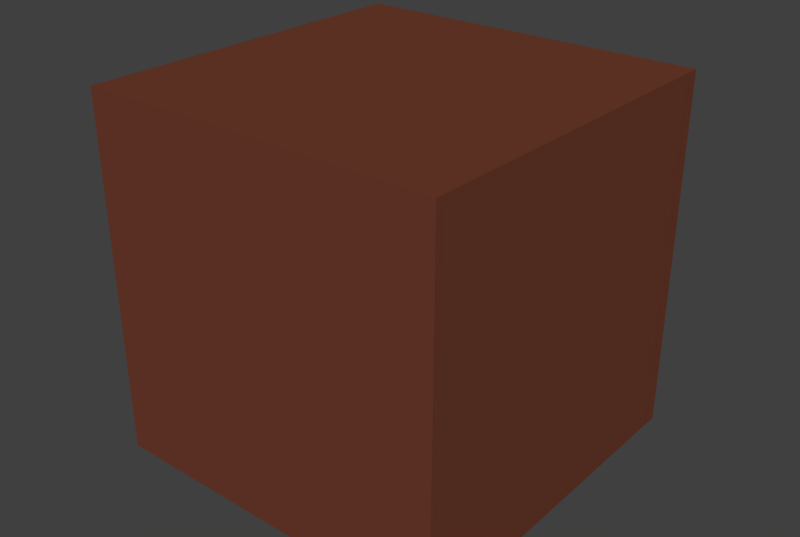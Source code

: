 # Source: block.blend  (saved by Blender 2.74.0; exported with 4.5.12 LTS)
import bpy
from mathutils import Matrix  # noqa: F401  (used for matrix-valued properties, if any)

bpy.ops.wm.read_factory_settings(use_empty=True)
scene = bpy.context.scene
scene.name = 'Scene'

# ---- collections
col_collection_1 = bpy.data.collections.new('Collection 1'); scene.collection.children.link(col_collection_1)

# ---- materials (node trees are filled in below, after node groups)
mat_block = bpy.data.materials.new('block')
mat_block.alpha_threshold = 0.0
mat_block.use_transparent_shadow = False
mat_block.preview_render_type = 'CUBE'
mat_block.diffuse_color = (0.1549, 0.04455, 0.02524, 1.0)
mat_block.roughness = 0.5
mat_block.specular_intensity = 0.0

# ---- material node trees

# ---- world
world_world = bpy.data.worlds.new('World'); scene.world = world_world
world_world.color = (0.05088, 0.05088, 0.05088)
world_world.use_sun_shadow = False
world_world.sun_shadow_jitter_overblur = 0.0
world_world.cycles.sampling_method = 'MANUAL'
world_world.cycles.sample_map_resolution = 256

# ---- meshes
me_cube_007 = bpy.data.meshes.new('Cube.007')
me_cube_007.from_pydata([(-1.0, -1.0, -1.0), (-1.0, -1.0, 1.0), (-1.0, 1.0, -1.0), (-1.0, 1.0, 1.0), (1.0, -1.0, -1.0), (1.0, -1.0, 1.0), (1.0, 1.0, -1.0), (1.0, 1.0, 1.0)], [], [(1, 3, 2, 0), (3, 7, 6, 2), (7, 5, 4, 6), (5, 1, 0, 4), (0, 2, 6, 4), (5, 7, 3, 1)])
me_cube_007.materials.append(mat_block)
me_cube_007.use_remesh_preserve_volume = False
me_cube_007.use_remesh_preserve_attributes = False
me_cube_007.use_mirror_vertex_groups = False
me_cube_007.update()

# ---- objects
ob_cube = bpy.data.objects.new('Cube', me_cube_007)

# ---- transforms, parenting, visibility, modifiers, constraints
ob_cube.location = (0.0, 0.0, 0.0)
ob_cube.lineart.crease_threshold = 0.0

# ---- collection membership
col_collection_1.objects.link(ob_cube)

# ---- scene / render settings (as saved in the file)
scene.frame_start = 1; scene.frame_end = 250; scene.frame_set(0)
scene.render.engine = 'BLENDER_EEVEE_NEXT'
scene.render.image_settings.compression = 90
scene.render.resolution_x = 1039
scene.render.resolution_y = 697
scene.render.dither_intensity = 0.0
scene.render.bake_margin = 2
scene.render.bake_bias = 0.0
scene.cycles.use_denoising = False
scene.cycles.samples = 10
scene.cycles.sampling_pattern = 'TABULATED_SOBOL'
scene.cycles.light_sampling_threshold = 0.0
scene.cycles.use_adaptive_sampling = False
scene.cycles.use_light_tree = False
scene.cycles.blur_glossy = 0.0
scene.cycles.volume_bounces = 1
scene.cycles.pixel_filter_type = 'GAUSSIAN'
scene.cycles.sample_clamp_indirect = 0.0
scene.view_settings.view_transform = 'Standard'
bpy.context.view_layer.update()

# ---- added for rendering (the .blend has no active camera and no usable light): camera, sun
cam_auto = bpy.data.cameras.new('AutoCamera')
cam_auto.lens = 50.0
cam_auto.sensor_width = 36.0
cam_auto.clip_end = 1000.0
ob_auto_camera = bpy.data.objects.new('AutoCamera', cam_auto)
scene.collection.objects.link(ob_auto_camera)
ob_auto_camera.location = (3.20507, -3.84609, 2.56406)
ob_auto_camera.rotation_euler = (1.09748, -7.21219e-08, 0.694738)
scene.camera = ob_auto_camera
light_auto_sun = bpy.data.lights.new('AutoSun', 'SUN')
light_auto_sun.energy = 3.0
light_auto_sun.angle = 0.0523599
ob_auto_sun = bpy.data.objects.new('AutoSun', light_auto_sun)
scene.collection.objects.link(ob_auto_sun)
ob_auto_sun.rotation_euler = (0.872665, 0.174533, 0.523599)
bpy.context.view_layer.update()
